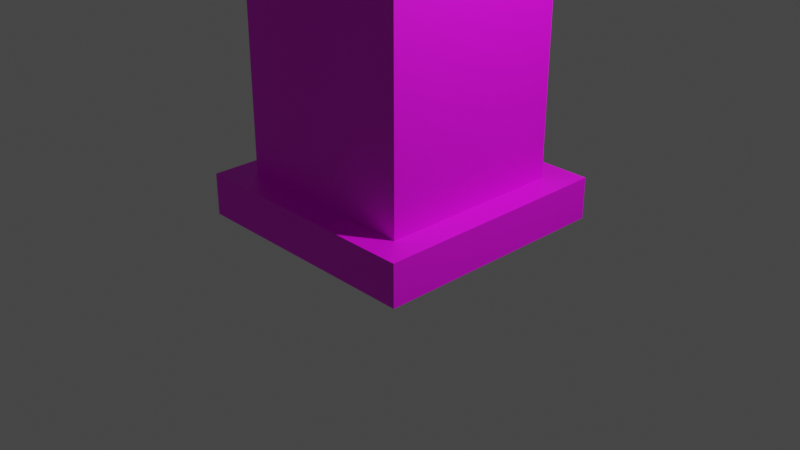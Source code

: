 # Source: detailed_platform.blend  (saved by Blender 3.6.13; exported with 4.5.12 LTS)
import bpy
from mathutils import Matrix  # noqa: F401  (used for matrix-valued properties, if any)

bpy.ops.wm.read_factory_settings(use_empty=True)
scene = bpy.context.scene
scene.name = 'Scene'

# ---- collections
col_collection = bpy.data.collections.new('Collection'); scene.collection.children.link(col_collection)

# ---- images (referenced by path relative to the original .blend; pixels are not part of the script)
import os
ASSET_DIR = os.environ.get("B2B_ASSET_DIR", "")  # directory of the original .blend (textures are referenced by path, not embedded)
HERE = os.path.dirname(os.path.abspath(__file__))  # packed textures are extracted next to this script under _unpacked/

def load_image(name, relpath, width, height, colorspace="sRGB"):
    """Load a texture the original file referenced (path relative to the .blend, or extracted next to this script)."""
    p = next((c for c in (os.path.join(HERE, relpath), os.path.join(ASSET_DIR, relpath)) if relpath and os.path.exists(c)), "")
    if p:
        img = bpy.data.images.load(p, check_existing=True)
        img.name = name
    else:  # same state as the original file: an image datablock whose file is absent (Cycles renders it pink)
        img = bpy.data.images.new(name, width, height)
        img.source = "FILE"
        img.filepath = "//" + (relpath or name)
    img.colorspace_settings.name = colorspace
    return img
img_untitled = load_image('Untitled', 'detailed platform.png', 1024, 1024, 'sRGB')

# ---- materials (node trees are filled in below, after node groups)
mat_material = bpy.data.materials.new('Material')
mat_material.alpha_threshold = 0.0
mat_material.use_transparent_shadow = False
mat_material.roughness = 0.5
mat_material.line_color = (0.0, 0.0, 0.0, 1.0)

# ---- material node trees
mat_material.use_nodes = True; mat_material.node_tree.nodes.clear()
_N = mat_material.node_tree.nodes; _L = mat_material.node_tree.links
n0 = _N.new('ShaderNodeOutputMaterial'); n0.name = 'Material Output'; n0.location = (300, 300)
n1 = _N.new('ShaderNodeBsdfPrincipled'); n1.name = 'Principled BSDF'; n1.location = (10, 300)
n1.distribution = 'GGX'
n1.subsurface_method = 'RANDOM_WALK_SKIN'
n1.inputs[3].default_value = 1.45
n1.inputs[27].default_value = (0.0, 0.0, 0.0, 1.0)
n1.inputs[28].default_value = 1.0
n2 = _N.new('ShaderNodeTexImage'); n2.name = 'Image Texture'; n2.location = (-385, 147)
n2.image = img_untitled
_L.new(n1.outputs[0], n0.inputs[0])
_L.new(n2.outputs[0], n1.inputs[0])
n0.is_active_output = True

# ---- world
world_world = bpy.data.worlds.new('World'); scene.world = world_world
world_world.use_nodes = True; world_world.node_tree.nodes.clear()
_N = world_world.node_tree.nodes; _L = world_world.node_tree.links
n0 = _N.new('ShaderNodeOutputWorld'); n0.name = 'World Output'; n0.location = (300, 300)
n1 = _N.new('ShaderNodeBackground'); n1.name = 'Background'; n1.location = (10, 300)
n1.inputs[0].default_value = (0.05088, 0.05088, 0.05088, 1.0)
_L.new(n1.outputs[0], n0.inputs[0])
n0.is_active_output = True
world_world.color = (0.05088, 0.05088, 0.05088)
world_world.use_sun_shadow = False
world_world.sun_shadow_jitter_overblur = 0.0

# ---- cameras
cam_camera = bpy.data.cameras.new('Camera')
cam_camera.clip_end = 100.0
cam_camera.ortho_scale = 7.314

# ---- lights
light_light = bpy.data.lights.new('Light', 'POINT')
light_light.transmission_factor = 0.0
light_light.energy = 1000.0
light_light.shadow_soft_size = 0.1
light_light.shadow_maximum_resolution = 0.006
light_light.use_absolute_resolution = True

# ---- meshes
me_cube = bpy.data.meshes.new('Cube')
me_cube.from_pydata([(1.0, 1.0, 2.108), (1.0, 1.0, -1.0), (1.0, -1.0, 2.108), (1.0, -1.0, -1.0), (-1.0, 1.0, 2.108), (-1.0, 1.0, -1.0), (-1.0, -1.0, 2.108), (-1.0, -1.0, -1.0), (1.0, 1.0, -0.5542), (-1.0, -1.0, -0.5542), (1.0, -1.0, -0.5542), (-1.0, 1.0, -0.5542), (1.0, 1.315, -1.0), (1.0, 1.315, -0.5542), (1.299, -1.0, -1.0), (1.299, 1.0, -0.5542), (1.299, -1.0, -0.5542), (-1.0, -1.29, -1.0), (-1.0, -1.29, -0.5542), (1.0, -1.29, -0.5542), (-1.298, 1.0, -1.0), (-1.298, -1.0, -1.0), (-1.0, 1.312, -0.5542), (-1.298, 1.0, -0.5542), (-1.0, 1.312, -1.0), (-1.297, -1.0, -0.5542), (-1.297, -1.29, -1.0), (-1.297, -1.29, -0.5542), (-1.298, 1.312, -1.0), (-1.298, 1.312, -0.5542), (1.296, 1.0, -1.0), (1.0, -1.288, -1.0), (1.296, 1.315, -1.0), (1.296, 1.315, -0.5542), (1.299, -1.288, -1.0), (1.299, -1.288, -0.5542)], [], [(0, 4, 6, 2), (10, 2, 6, 9), (9, 6, 4, 11), (5, 1, 3, 7), (8, 0, 2, 10), (11, 4, 0, 8), (12, 13, 33, 32), (1, 8, 15, 30), (7, 9, 25, 21), (7, 17, 26, 21), (24, 22, 13, 12), (11, 8, 13, 22), (1, 5, 24, 12), (30, 15, 16, 14), (3, 1, 30, 14), (8, 10, 16, 15), (10, 3, 31, 19), (31, 19, 18, 17), (7, 3, 31, 17), (10, 9, 18, 19), (21, 25, 23, 20), (5, 7, 21, 20), (9, 11, 23, 25), (23, 11, 22, 29), (25, 21, 26, 27), (17, 18, 27, 26), (18, 9, 25, 27), (22, 24, 28, 29), (11, 5, 24, 22), (20, 23, 29, 28), (5, 20, 28, 24), (15, 30, 32, 33), (1, 12, 32, 30), (19, 31, 34, 35), (13, 8, 15, 33), (14, 16, 35, 34), (3, 14, 34, 31), (16, 10, 19, 35)])
_uv = me_cube.uv_layers.new(name='UVMap')
_uv.uv.foreach_set('vector', [0.2541, 0.9305, 0.0, 0.9305, 0.0, 0.6764, 0.2541, 0.6764, 0.5082, 0.3382, 0.5082, 0.0, 0.7622, 9.086e-08, 0.7622, 0.3382, -7.572e-09, 0.6764, -7.572e-09, 0.3382, 0.2541, 0.3382, 0.2541, 0.6764, 0.8002, 0.6291, 0.5461, 0.6291, 0.5461, 0.375, 0.8002, 0.375, 0.0, 0.3382, 0.0, 0.0, 0.2541, 3.332e-07, 0.2541, 0.3382, 0.2541, 0.3382, 0.2541, 0.0, 0.5082, 0.0, 0.5082, 0.3382, 0.3383, 0.3758, 0.2816, 0.3758, 0.2816, 0.3382, 0.3383, 0.3382, 0.3383, 0.7245, 0.3383, 0.6679, 0.3762, 0.6679, 0.3758, 0.7245, 0.3949, 0.7253, 0.3949, 0.6687, 0.4326, 0.6687, 0.4327, 0.7253, 0.8002, 0.375, 0.8002, 0.3382, 0.8378, 0.3382, 0.838, 0.375, 0.3383, 0.6299, 0.2816, 0.6299, 0.2816, 0.3758, 0.3383, 0.3758, 0.546, 0.96, 0.8001, 0.96, 0.8001, 1.0, 0.546, 0.9996, 0.5461, 0.6291, 0.8002, 0.6291, 0.8002, 0.6687, 0.5461, 0.6691, 0.5082, 0.6289, 0.4515, 0.6289, 0.4515, 0.3748, 0.5082, 0.3748, 0.5461, 0.375, 0.5461, 0.6291, 0.5085, 0.6291, 0.5082, 0.375, 0.8001, 0.96, 0.8001, 0.7059, 0.838, 0.7059, 0.838, 0.96, 0.4883, 0.6689, 0.4883, 0.7256, 0.4517, 0.7256, 0.4515, 0.6689, 0.3383, 0.3761, 0.3949, 0.3761, 0.3949, 0.6302, 0.3383, 0.6302, 0.8002, 0.375, 0.5461, 0.375, 0.5461, 0.3384, 0.8002, 0.3382, 0.8001, 0.7059, 0.546, 0.7059, 0.546, 0.6691, 0.8001, 0.6691, 0.3949, 0.375, 0.4515, 0.375, 0.4515, 0.6291, 0.3949, 0.6291, 0.8002, 0.6291, 0.8002, 0.375, 0.838, 0.375, 0.838, 0.6291, 0.546, 0.7059, 0.546, 0.96, 0.5082, 0.96, 0.5083, 0.7059, 0.5082, 0.96, 0.546, 0.96, 0.546, 0.9996, 0.5082, 0.9996, 0.4515, 0.375, 0.3949, 0.375, 0.3949, 0.3382, 0.4515, 0.3382, 0.3383, 0.6302, 0.3949, 0.6302, 0.3949, 0.6679, 0.3383, 0.6679, 0.546, 0.6691, 0.546, 0.7059, 0.5083, 0.7059, 0.5083, 0.6691, 0.2816, 0.6299, 0.3383, 0.6299, 0.3383, 0.6677, 0.2816, 0.6677, 0.3213, 0.6677, 0.3213, 0.7243, 0.2816, 0.7243, 0.2816, 0.6677, 0.3949, 0.6291, 0.4515, 0.6291, 0.4515, 0.6687, 0.3949, 0.6687, 0.8002, 0.6291, 0.838, 0.6291, 0.838, 0.6687, 0.8002, 0.6687, 0.4515, 0.6289, 0.5082, 0.6289, 0.5082, 0.6689, 0.4515, 0.6689, 0.5461, 0.6291, 0.5461, 0.6691, 0.5085, 0.6691, 0.5085, 0.6291, 0.3949, 0.3761, 0.3383, 0.3761, 0.3383, 0.3382, 0.3949, 0.3382, 0.8001, 1.0, 0.8001, 0.96, 0.838, 0.96, 0.8376, 1.0, 0.5082, 0.3748, 0.4515, 0.3748, 0.4515, 0.3382, 0.5082, 0.3382, 0.5461, 0.375, 0.5082, 0.375, 0.5082, 0.3384, 0.5461, 0.3384, 0.838, 0.7059, 0.8001, 0.7059, 0.8001, 0.6691, 0.838, 0.6693])
me_cube.materials.append(mat_material)
me_cube.use_mirror_vertex_groups = False
me_cube.update()

# ---- objects
ob_cube = bpy.data.objects.new('Cube', me_cube)
ob_light = bpy.data.objects.new('Light', light_light)
ob_camera = bpy.data.objects.new('Camera', cam_camera)

# ---- transforms, parenting, visibility, modifiers, constraints
ob_cube.location = (0.0, 0.0, 1.027)
ob_cube.lock_rotations_4d = False
ob_cube.empty_display_type = 'ARROWS'
ob_cube.lineart.crease_threshold = 0.0
ob_light.location = (4.076, 1.005, 5.904)
ob_light.rotation_euler = (0.6503, 0.05522, 1.866)
ob_light.lock_rotations_4d = False
ob_light.empty_display_type = 'ARROWS'
ob_light.color = (0.0, 0.0, 0.0, 0.0)
ob_light.lineart.crease_threshold = 0.0
ob_camera.location = (7.359, -6.926, 4.958)
ob_camera.rotation_euler = (1.109, 0.0, 0.8149)
ob_camera.lock_rotations_4d = False
ob_camera.empty_display_type = 'ARROWS'
ob_camera.color = (0.0, 0.0, 0.0, 0.0)
ob_camera.display_type = 'WIRE'
ob_camera.lineart.crease_threshold = 0.0

# ---- collection membership
col_collection.objects.link(ob_cube)
col_collection.objects.link(ob_light)
col_collection.objects.link(ob_camera)

# ---- scene / render settings (as saved in the file)
scene.camera = ob_camera
scene.frame_start = 1; scene.frame_end = 250; scene.frame_set(1)
scene.render.engine = 'BLENDER_EEVEE_NEXT'
scene.cycles.sampling_pattern = 'TABULATED_SOBOL'
scene.view_settings.view_transform = 'Filmic'
bpy.context.view_layer.update()
